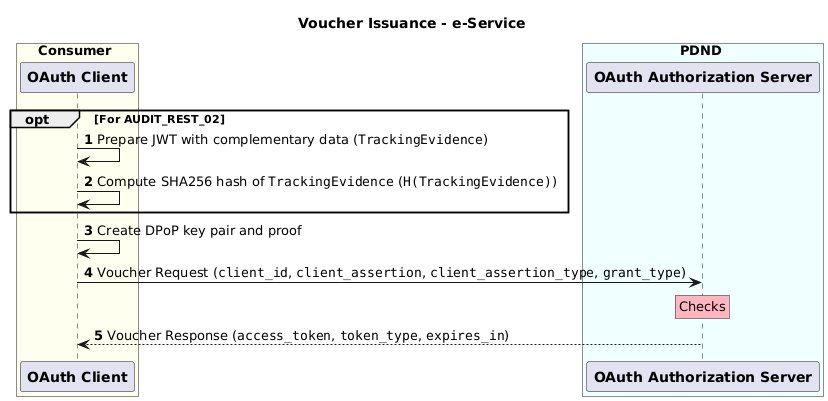

The diagram above was rendered by PlantUML. Its source (embedded in the PNG):
@startuml Voucher Issuance - e-Service
title Voucher Issuance - e-Service

autonumber

box **Consumer** #Ivory
  participant "**OAuth Client**" as CF
end box

box **PDND** #Azure
  participant "**OAuth Authorization Server**" as AS
end box

opt For AUDIT_REST_02
  CF->CF:Prepare JWT with complementary data (""TrackingEvidence"")

  CF->CF:Compute SHA256 hash of ""TrackingEvidence"" (""H(TrackingEvidence)"")
end

CF->CF:Create DPoP key pair and proof
CF->AS: Voucher Request (""client_id"", ""client_assertion"", ""client_assertion_type"", ""grant_type"")

rnote over AS #LightPink
  Checks
endrnote

AS-->CF:Voucher Response (""access_token"", ""token_type"", ""expires_in"")
@enduml